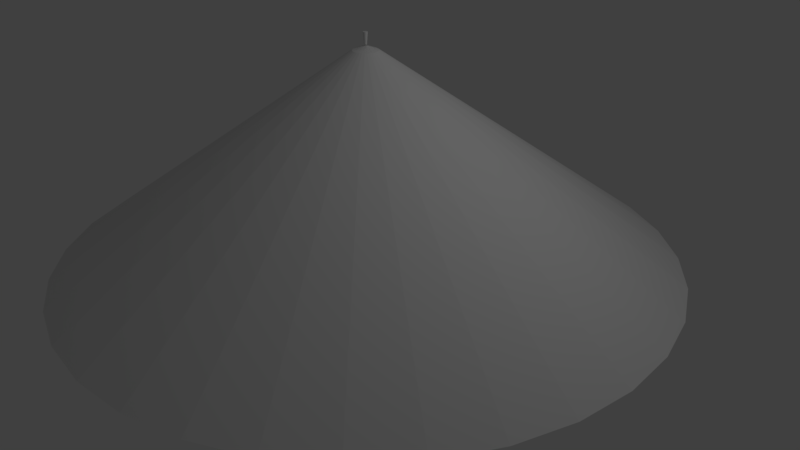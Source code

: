 # Source: normal_basic_pirimid_robot_body.blend  (saved by Blender 2.79.0; exported with 4.5.12 LTS)
import bpy
from mathutils import Matrix  # noqa: F401  (used for matrix-valued properties, if any)

bpy.ops.wm.read_factory_settings(use_empty=True)
scene = bpy.context.scene
scene.name = 'Scene'

# ---- collections
col_collection_1 = bpy.data.collections.new('Collection 1'); scene.collection.children.link(col_collection_1)

# ---- world
world_world = bpy.data.worlds.new('World'); scene.world = world_world
world_world.color = (0.05088, 0.05088, 0.05088)
world_world.use_sun_shadow = False
world_world.sun_shadow_jitter_overblur = 0.0
world_world.cycles.sampling_method = 'MANUAL'

# ---- cameras
cam_camera = bpy.data.cameras.new('Camera')
cam_camera.clip_end = 100.0
cam_camera.lens = 35.0
cam_camera.sensor_width = 32.0
cam_camera.sensor_height = 18.0
cam_camera.ortho_scale = 7.314
cam_camera.dof.focus_distance = 0.0
cam_camera.dof.aperture_fstop = 128.0

# ---- lights
light_lamp = bpy.data.lights.new('Lamp', 'POINT')
light_lamp.transmission_factor = 0.0
light_lamp.cutoff_distance = 30.0
light_lamp.energy = 100.0
light_lamp.shadow_buffer_clip_start = 1.001
light_lamp.shadow_soft_size = 0.1
light_lamp.shadow_maximum_resolution = 0.006
light_lamp.use_absolute_resolution = True

# ---- meshes
me_circle = bpy.data.meshes.new('Circle')
me_circle.from_pydata([(3.492e-07, 3.941, 0.0), (-0.7688, 3.865, 0.0), (-1.508, 3.641, 0.0), (-2.189, 3.277, 0.0), (-2.787, 2.787, 0.0), (-3.277, 2.189, 0.0), (-3.641, 1.508, 0.0), (-3.865, 0.7688, 0.0), (-3.941, -5.406e-07, 0.0), (-3.865, -0.7688, 0.0), (-3.641, -1.508, 0.0), (-3.277, -2.189, 0.0), (-2.787, -2.787, 0.0), (-2.189, -3.277, 0.0), (-1.508, -3.641, 0.0), (-0.7688, -3.865, 0.0), (1.633e-06, -3.941, 0.0), (0.7688, -3.865, 0.0), (1.508, -3.641, 0.0), (2.189, -3.277, 0.0), (2.787, -2.787, 0.0), (3.277, -2.189, 0.0), (3.641, -1.508, 0.0), (3.865, -0.7688, 0.0), (3.941, 2.967e-06, 0.0), (3.865, 0.7688, 0.0), (3.641, 1.508, 0.0), (3.277, 2.189, 0.0), (2.787, 2.787, 0.0), (2.189, 3.277, 0.0), (1.508, 3.641, 0.0), (0.7688, 3.865, 0.0), (0.03102, 0.1559, 2.663), (0.06084, 0.1469, 2.663), (0.08833, 0.1322, 2.663), (0.1124, 0.1124, 2.663), (0.1322, 0.08833, 2.663), (0.1469, 0.06085, 2.663), (0.1559, 0.03102, 2.663), (0.159, 7.335e-07, 2.663), (0.1559, -0.03102, 2.663), (0.1469, -0.06084, 2.663), (0.1322, -0.08833, 2.663), (0.1124, -0.1124, 2.663), (0.08833, -0.1322, 2.663), (0.06084, -0.1469, 2.663), (0.03102, -0.1559, 2.663), (1.442e-07, -0.159, 2.663), (-0.03102, -0.1559, 2.663), (-0.06084, -0.1469, 2.663), (-0.08833, -0.1322, 2.663), (-0.1124, -0.1124, 2.663), (-0.1322, -0.08833, 2.663), (-0.1469, -0.06084, 2.663), (-0.1559, -0.03102, 2.663), (-0.159, 5.919e-07, 2.663), (-0.1559, 0.03102, 2.663), (-0.1469, 0.06085, 2.663), (-0.1322, 0.08833, 2.663), (-0.1124, 0.1124, 2.663), (-0.08833, 0.1322, 2.663), (-0.06084, 0.1469, 2.663), (9.241e-08, 0.159, 2.663), (-0.03102, 0.1559, 2.663), (0.3929, 1.975, -0.1604), (0.7707, 1.861, -0.1604), (1.119, 1.674, -0.1604), (1.424, 1.424, -0.1604), (1.674, 1.119, -0.1604), (1.861, 0.7707, -0.1604), (1.975, 0.3929, -0.1604), (2.014, 1.669e-06, -0.1604), (1.975, -0.3929, -0.1604), (1.861, -0.7707, -0.1604), (1.674, -1.119, -0.1604), (1.424, -1.424, -0.1604), (1.119, -1.674, -0.1604), (0.7707, -1.861, -0.1604), (0.3929, -1.975, -0.1604), (8.182e-07, -2.014, -0.1604), (-0.3929, -1.975, -0.1604), (-0.7707, -1.861, -0.1604), (-1.119, -1.674, -0.1604), (-1.424, -1.424, -0.1604), (-1.674, -1.119, -0.1604), (-1.861, -0.7707, -0.1604), (-1.975, -0.3929, -0.1604), (-2.014, -1.232e-07, -0.1604), (-1.975, 0.3929, -0.1604), (-1.861, 0.7707, -0.1604), (-1.674, 1.119, -0.1604), (-1.424, 1.424, -0.1604), (-1.119, 1.674, -0.1604), (-0.7707, 1.861, -0.1604), (1.621e-07, 2.014, -0.1604), (-0.3929, 1.975, -0.1604), (-0.01522, 0.01017, 2.728), (0.01795, -0.00357, 2.728), (-0.01294, 0.01294, 2.728), (0.01691, -0.007003, 2.728), (-0.01017, 0.01522, 2.728), (0.01522, -0.01017, 2.728), (-0.007004, 0.01691, 2.728), (-0.003571, -0.01795, 2.728), (0.01294, -0.01294, 2.728), (-0.003571, 0.01795, 2.728), (-0.007004, -0.01691, 2.728), (0.01017, -0.01522, 2.728), (7.615e-08, 0.0183, 2.728), (-0.01017, -0.01522, 2.728), (0.007004, -0.01691, 2.728), (0.003571, 0.01795, 2.728), (-0.01294, -0.01294, 2.728), (8.212e-08, -0.0183, 2.728), (0.003571, -0.01795, 2.728), (0.007004, 0.01691, 2.728), (-0.01522, -0.01017, 2.728), (0.01017, 0.01522, 2.728), (-0.01691, -0.007003, 2.728), (0.01294, 0.01294, 2.728), (-0.01795, -0.00357, 2.728), (0.01522, 0.01017, 2.728), (-0.0183, 6.219e-07, 2.728), (0.01691, 0.007005, 2.728), (-0.01691, 0.007005, 2.728), (-0.01795, 0.003571, 2.728), (0.0183, 6.382e-07, 2.728), (0.01795, 0.003571, 2.728), (0.005583, -0.02807, 2.875), (8.58e-08, -0.02862, 2.875), (0.01095, -0.02644, 2.875), (0.0159, -0.02379, 2.875), (0.02024, -0.02024, 2.875), (0.0238, -0.0159, 2.875), (0.02644, -0.01095, 2.875), (0.02807, -0.005582, 2.875), (0.02862, 6.521e-07, 2.875), (0.02807, 0.005584, 2.875), (0.02644, 0.01095, 2.875), (0.0238, 0.0159, 2.875), (0.02024, 0.02024, 2.875), (0.0159, 0.0238, 2.875), (0.01095, 0.02644, 2.875), (0.005583, 0.02807, 2.875), (7.648e-08, 0.02862, 2.875), (-0.005583, 0.02807, 2.875), (-0.01095, 0.02644, 2.875), (-0.0159, 0.0238, 2.875), (-0.02024, 0.02024, 2.875), (-0.02379, 0.0159, 2.875), (-0.02644, 0.01095, 2.875), (-0.02807, 0.005584, 2.875), (-0.02862, 6.266e-07, 2.875), (-0.02807, -0.005582, 2.875), (-0.02644, -0.01095, 2.875), (-0.02379, -0.0159, 2.875), (-0.02024, -0.02024, 2.875), (-0.0159, -0.02379, 2.875), (-0.01095, -0.02644, 2.875), (-0.005583, -0.02807, 2.875)], [], [(9, 8, 87, 86), (42, 41, 124, 96), (22, 21, 74, 73), (8, 7, 88, 87), (21, 20, 75, 74), (7, 6, 89, 88), (20, 19, 76, 75), (6, 5, 90, 89), (19, 18, 77, 76), (0, 31, 64, 94), (5, 4, 91, 90), (18, 17, 78, 77), (31, 30, 65, 64), (4, 3, 92, 91), (17, 16, 79, 78), (30, 29, 66, 65), (3, 2, 93, 92), (16, 15, 80, 79), (29, 28, 67, 66), (2, 1, 95, 93), (15, 14, 81, 80), (28, 27, 68, 67), (1, 0, 94, 95), (14, 13, 82, 81), (27, 26, 69, 68), (13, 12, 83, 82), (26, 25, 70, 69), (12, 11, 84, 83), (25, 24, 71, 70), (11, 10, 85, 84), (24, 23, 72, 71), (10, 9, 86, 85), (23, 22, 73, 72), (95, 94, 64, 65, 66, 67, 68, 69, 70, 71, 72, 73, 74, 75, 76, 77, 78, 79, 80, 81, 82, 83, 84, 85, 86, 87, 88, 89, 90, 91, 92, 93), (21, 22, 41, 42), (7, 8, 55, 56), (20, 21, 42, 43), (6, 7, 56, 57), (19, 20, 43, 44), (5, 6, 57, 58), (18, 19, 44, 45), (31, 0, 62, 32), (4, 5, 58, 59), (17, 18, 45, 46), (30, 31, 32, 33), (3, 4, 59, 60), (16, 17, 46, 47), (29, 30, 33, 34), (2, 3, 60, 61), (15, 16, 47, 48), (28, 29, 34, 35), (1, 2, 61, 63), (14, 15, 48, 49), (27, 28, 35, 36), (0, 1, 63, 62), (13, 14, 49, 50), (26, 27, 36, 37), (12, 13, 50, 51), (25, 26, 37, 38), (11, 12, 51, 52), (24, 25, 38, 39), (10, 11, 52, 53), (23, 24, 39, 40), (9, 10, 53, 54), (22, 23, 40, 41), (8, 9, 54, 55), (56, 55, 126, 97), (43, 42, 96, 98), (57, 56, 97, 99), (44, 43, 98, 100), (58, 57, 99, 101), (45, 44, 100, 102), (32, 62, 113, 103), (59, 58, 101, 104), (46, 45, 102, 105), (33, 32, 103, 106), (60, 59, 104, 107), (47, 46, 105, 108), (34, 33, 106, 109), (61, 60, 107, 110), (48, 47, 108, 111), (35, 34, 109, 112), (63, 61, 110, 114), (49, 48, 111, 115), (36, 35, 112, 116), (62, 63, 114, 113), (50, 49, 115, 117), (37, 36, 116, 118), (51, 50, 117, 119), (38, 37, 118, 120), (52, 51, 119, 121), (39, 38, 120, 122), (53, 52, 121, 123), (40, 39, 122, 125), (54, 53, 123, 127), (41, 40, 125, 124), (55, 54, 127, 126), (128, 130, 131, 132, 133, 134, 135, 136, 137, 138, 139, 140, 141, 142, 143, 144, 145, 146, 147, 148, 149, 150, 151, 152, 153, 154, 155, 156, 157, 158, 159, 129), (126, 127, 137, 136), (124, 125, 151, 150), (127, 123, 138, 137), (125, 122, 152, 151), (123, 121, 139, 138), (122, 120, 153, 152), (121, 119, 140, 139), (120, 118, 154, 153), (119, 117, 141, 140), (118, 116, 155, 154), (117, 115, 142, 141), (113, 114, 128, 129), (116, 112, 156, 155), (115, 111, 143, 142), (114, 110, 130, 128), (112, 109, 157, 156), (111, 108, 144, 143), (110, 107, 131, 130), (109, 106, 158, 157), (108, 105, 145, 144), (107, 104, 132, 131), (106, 103, 159, 158), (105, 102, 146, 145), (104, 101, 133, 132), (103, 113, 129, 159), (102, 100, 147, 146), (101, 99, 134, 133), (100, 98, 148, 147), (99, 97, 135, 134), (98, 96, 149, 148), (97, 126, 136, 135), (96, 124, 150, 149)])
me_circle.use_remesh_preserve_volume = False
me_circle.use_remesh_preserve_attributes = False
me_circle.use_mirror_vertex_groups = False
me_circle.update()

# ---- objects
ob_circle = bpy.data.objects.new('Circle', me_circle)
ob_lamp = bpy.data.objects.new('Lamp', light_lamp)
ob_camera = bpy.data.objects.new('Camera', cam_camera)

# ---- transforms, parenting, visibility, modifiers, constraints
ob_circle.location = (0.0, 0.0, 0.0)
ob_circle.lineart.crease_threshold = 0.0
ob_lamp.location = (4.076, 1.005, 5.904)
ob_lamp.rotation_euler = (0.6503, 0.05522, 1.866)
ob_lamp.lock_rotations_4d = False
ob_lamp.empty_display_type = 'ARROWS'
ob_lamp.color = (0.0, 0.0, 0.0, 0.0)
ob_lamp.lineart.crease_threshold = 0.0
ob_camera.location = (7.481, -6.508, 5.344)
ob_camera.rotation_euler = (1.109, 0.0, 0.8149)
ob_camera.lock_rotations_4d = False
ob_camera.empty_display_type = 'ARROWS'
ob_camera.color = (0.0, 0.0, 0.0, 0.0)
ob_camera.display_type = 'WIRE'
ob_camera.lineart.crease_threshold = 0.0

# ---- collection membership
col_collection_1.objects.link(ob_circle)
col_collection_1.objects.link(ob_lamp)
col_collection_1.objects.link(ob_camera)

# ---- scene / render settings (as saved in the file)
scene.camera = ob_camera
scene.frame_start = 1; scene.frame_end = 250; scene.frame_set(1)
scene.render.engine = 'BLENDER_EEVEE_NEXT'
scene.render.resolution_percentage = 50
scene.render.dither_intensity = 0.0
scene.cycles.use_denoising = False
scene.cycles.samples = 128
scene.cycles.sampling_pattern = 'TABULATED_SOBOL'
scene.cycles.use_adaptive_sampling = False
scene.cycles.use_light_tree = False
scene.cycles.blur_glossy = 0.0
scene.cycles.sample_clamp_indirect = 0.0
scene.view_settings.view_transform = 'Standard'
bpy.context.view_layer.update()
